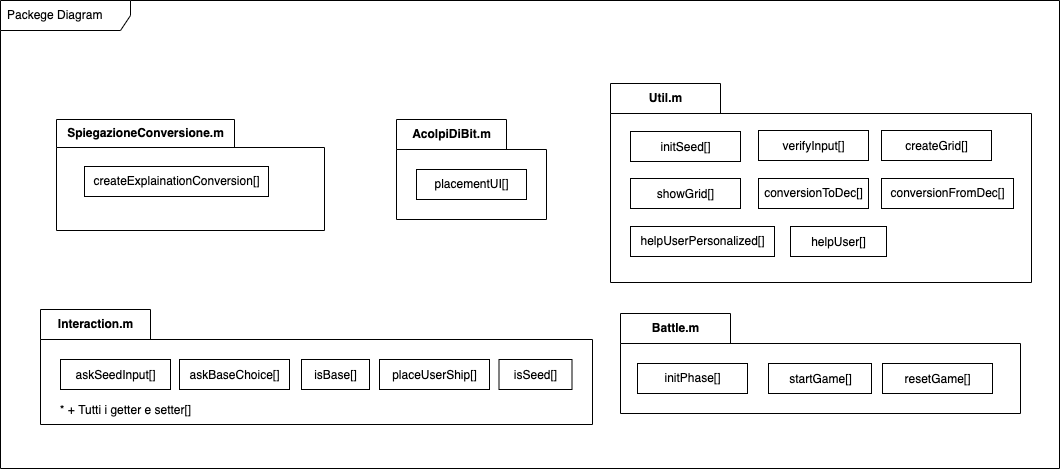

The diagram above was exported from draw.io. Its source (the exported page's mxGraphModel, read from the mxfile embedded in the PNG):
<mxGraphModel dx="1113" dy="694" grid="0" gridSize="10" guides="1" tooltips="1" connect="1" arrows="1" fold="1" page="1" pageScale="1" pageWidth="1169" pageHeight="827" math="0" shadow="0">
  <root>
    <mxCell id="GEpxZsU5seY8AeZ15I6m-0" />
    <mxCell id="GEpxZsU5seY8AeZ15I6m-1" parent="GEpxZsU5seY8AeZ15I6m-0" />
    <mxCell id="GEpxZsU5seY8AeZ15I6m-2" value="Packege Diagram" style="shape=umlFrame;whiteSpace=wrap;html=1;width=130;height=30;boundedLbl=1;verticalAlign=middle;align=left;spacingLeft=5;fontFamily=Helvetica;fontSize=12;fontColor=default;fillColor=none;" parent="GEpxZsU5seY8AeZ15I6m-1" vertex="1">
      <mxGeometry x="11" y="77" width="1059" height="468" as="geometry" />
    </mxCell>
    <mxCell id="GEpxZsU5seY8AeZ15I6m-5" value="AcolpiDiBit.m" style="shape=folder;fontStyle=1;tabWidth=110;tabHeight=30;tabPosition=left;html=1;boundedLbl=1;labelInHeader=1;container=1;collapsible=0;recursiveResize=0;fontFamily=Helvetica;fontSize=12;fontColor=default;fillColor=none;" parent="GEpxZsU5seY8AeZ15I6m-1" vertex="1">
      <mxGeometry x="407" y="196" width="150" height="100" as="geometry" />
    </mxCell>
    <mxCell id="GEpxZsU5seY8AeZ15I6m-6" value="placementUI[]" style="html=1;fontFamily=Helvetica;fontSize=12;fontColor=default;fillColor=none;" parent="GEpxZsU5seY8AeZ15I6m-5" vertex="1">
      <mxGeometry width="110" height="30" relative="1" as="geometry">
        <mxPoint x="20" y="50" as="offset" />
      </mxGeometry>
    </mxCell>
    <mxCell id="GEpxZsU5seY8AeZ15I6m-9" value="SpiegazioneConversione.m" style="shape=folder;fontStyle=1;tabWidth=178;tabHeight=28;tabPosition=left;html=1;boundedLbl=1;labelInHeader=1;container=1;collapsible=0;recursiveResize=0;fontFamily=Helvetica;fontSize=12;" parent="GEpxZsU5seY8AeZ15I6m-1" vertex="1">
      <mxGeometry x="67" y="196" width="268" height="111" as="geometry" />
    </mxCell>
    <mxCell id="GEpxZsU5seY8AeZ15I6m-17" value="createExplainationConversion[]" style="html=1;fontFamily=Helvetica;fontSize=12;" parent="GEpxZsU5seY8AeZ15I6m-9" vertex="1">
      <mxGeometry width="184" height="30" relative="1" as="geometry">
        <mxPoint x="28" y="47" as="offset" />
      </mxGeometry>
    </mxCell>
    <mxCell id="GEpxZsU5seY8AeZ15I6m-29" value="Interaction.m" style="shape=folder;fontStyle=1;tabWidth=110;tabHeight=30;tabPosition=left;html=1;boundedLbl=1;labelInHeader=1;container=1;collapsible=0;recursiveResize=0;fontFamily=Helvetica;fontSize=12;fontColor=default;fillColor=none;" parent="GEpxZsU5seY8AeZ15I6m-1" vertex="1">
      <mxGeometry x="51" y="386" width="552" height="115" as="geometry" />
    </mxCell>
    <mxCell id="GEpxZsU5seY8AeZ15I6m-30" value="&lt;span&gt;&lt;font style=&quot;font-size: 12px&quot;&gt;askSeedInput[]&lt;/font&gt;&lt;/span&gt;&lt;span style=&quot;font-size: medium&quot;&gt;&lt;/span&gt;" style="html=1;fontFamily=Helvetica;fontSize=12;fontColor=default;fillColor=none;" parent="GEpxZsU5seY8AeZ15I6m-29" vertex="1">
      <mxGeometry width="110" height="30" relative="1" as="geometry">
        <mxPoint x="20" y="50" as="offset" />
      </mxGeometry>
    </mxCell>
    <mxCell id="GEpxZsU5seY8AeZ15I6m-34" value="&lt;span&gt;&lt;font style=&quot;font-size: 12px&quot;&gt;askBaseChoice[]&lt;/font&gt;&lt;/span&gt;&lt;span style=&quot;font-size: medium&quot;&gt;&lt;/span&gt;" style="html=1;fontFamily=Helvetica;fontSize=12;fontColor=default;fillColor=none;" parent="GEpxZsU5seY8AeZ15I6m-29" vertex="1">
      <mxGeometry x="139" y="50" width="110" height="30" as="geometry" />
    </mxCell>
    <mxCell id="GEpxZsU5seY8AeZ15I6m-35" value="&lt;span&gt;&lt;font style=&quot;font-size: 12px&quot;&gt;placeUserShip[]&lt;/font&gt;&lt;/span&gt;&lt;span style=&quot;font-size: medium&quot;&gt;&lt;/span&gt;" style="html=1;fontFamily=Helvetica;fontSize=12;fontColor=default;fillColor=none;" parent="GEpxZsU5seY8AeZ15I6m-29" vertex="1">
      <mxGeometry x="339" y="50" width="110" height="30" as="geometry" />
    </mxCell>
    <mxCell id="GEpxZsU5seY8AeZ15I6m-36" value="&lt;span&gt;&lt;font style=&quot;font-size: 12px&quot;&gt;isSeed[]&lt;/font&gt;&lt;/span&gt;&lt;span style=&quot;font-size: medium&quot;&gt;&lt;/span&gt;" style="html=1;fontFamily=Helvetica;fontSize=12;fontColor=default;fillColor=none;" parent="GEpxZsU5seY8AeZ15I6m-29" vertex="1">
      <mxGeometry x="458.5" y="50" width="73" height="30" as="geometry" />
    </mxCell>
    <mxCell id="GEpxZsU5seY8AeZ15I6m-37" value="&lt;span&gt;&lt;font style=&quot;font-size: 12px&quot;&gt;isBase[]&lt;/font&gt;&lt;/span&gt;&lt;span style=&quot;font-size: medium&quot;&gt;&lt;/span&gt;" style="html=1;fontFamily=Helvetica;fontSize=12;fontColor=default;fillColor=none;" parent="GEpxZsU5seY8AeZ15I6m-29" vertex="1">
      <mxGeometry x="261" y="50" width="68" height="30" as="geometry" />
    </mxCell>
    <mxCell id="J6u32iAjAWfqdWiRUU9I-3" value="* + Tutti i getter e setter[]" style="text;html=1;align=center;verticalAlign=middle;resizable=0;points=[];autosize=1;strokeColor=none;fillColor=none;" parent="GEpxZsU5seY8AeZ15I6m-29" vertex="1">
      <mxGeometry x="14" y="92" width="141" height="18" as="geometry" />
    </mxCell>
    <mxCell id="GEpxZsU5seY8AeZ15I6m-52" value="Battle.m" style="shape=folder;fontStyle=1;tabWidth=110;tabHeight=30;tabPosition=left;html=1;boundedLbl=1;labelInHeader=1;container=1;collapsible=0;recursiveResize=0;fontFamily=Helvetica;fontSize=12;fontColor=default;fillColor=none;" parent="GEpxZsU5seY8AeZ15I6m-1" vertex="1">
      <mxGeometry x="631" y="390" width="400" height="100" as="geometry" />
    </mxCell>
    <mxCell id="GEpxZsU5seY8AeZ15I6m-56" value="&lt;span&gt;&lt;font style=&quot;font-size: 12px&quot;&gt;startGame[]&lt;/font&gt;&lt;/span&gt;&lt;span style=&quot;font-size: medium&quot;&gt;&lt;/span&gt;" style="html=1;fontFamily=Helvetica;fontSize=12;fontColor=default;fillColor=none;" parent="GEpxZsU5seY8AeZ15I6m-52" vertex="1">
      <mxGeometry x="148" y="50" width="103" height="30" as="geometry" />
    </mxCell>
    <mxCell id="GEpxZsU5seY8AeZ15I6m-57" value="&lt;span&gt;&lt;font style=&quot;font-size: 12px&quot;&gt;resetGame[]&lt;/font&gt;&lt;/span&gt;&lt;span style=&quot;font-size: medium&quot;&gt;&lt;/span&gt;" style="html=1;fontFamily=Helvetica;fontSize=12;fontColor=default;fillColor=none;" parent="GEpxZsU5seY8AeZ15I6m-52" vertex="1">
      <mxGeometry x="262" y="50" width="110" height="30" as="geometry" />
    </mxCell>
    <mxCell id="GEpxZsU5seY8AeZ15I6m-58" value="&lt;span&gt;&lt;font style=&quot;font-size: 12px&quot;&gt;initPhase[]&lt;/font&gt;&lt;/span&gt;" style="html=1;fontFamily=Helvetica;fontSize=12;fontColor=default;fillColor=none;" parent="GEpxZsU5seY8AeZ15I6m-52" vertex="1">
      <mxGeometry x="17" y="50" width="110" height="30" as="geometry" />
    </mxCell>
    <mxCell id="GEpxZsU5seY8AeZ15I6m-59" value="Util.m" style="shape=folder;fontStyle=1;tabWidth=110;tabHeight=30;tabPosition=left;html=1;boundedLbl=1;labelInHeader=1;container=1;collapsible=0;recursiveResize=0;fontFamily=Helvetica;fontSize=12;fontColor=default;fillColor=none;" parent="GEpxZsU5seY8AeZ15I6m-1" vertex="1">
      <mxGeometry x="621" y="160" width="421" height="199" as="geometry" />
    </mxCell>
    <mxCell id="GEpxZsU5seY8AeZ15I6m-60" value="&lt;span&gt;&lt;font style=&quot;font-size: 12px&quot;&gt;initSeed[]&lt;/font&gt;&lt;/span&gt;&lt;span style=&quot;font-size: medium&quot;&gt;&lt;/span&gt;" style="html=1;fontFamily=Helvetica;fontSize=12;fontColor=default;fillColor=none;" parent="GEpxZsU5seY8AeZ15I6m-59" vertex="1">
      <mxGeometry width="110" height="30" relative="1" as="geometry">
        <mxPoint x="20" y="48" as="offset" />
      </mxGeometry>
    </mxCell>
    <mxCell id="GEpxZsU5seY8AeZ15I6m-62" value="&lt;span&gt;&lt;font style=&quot;font-size: 12px&quot;&gt;verifyInput[]&lt;/font&gt;&lt;/span&gt;&lt;span style=&quot;font-size: medium&quot;&gt;&lt;/span&gt;" style="html=1;fontFamily=Helvetica;fontSize=12;fontColor=default;fillColor=none;" parent="GEpxZsU5seY8AeZ15I6m-59" vertex="1">
      <mxGeometry x="148" y="47" width="110" height="30" as="geometry" />
    </mxCell>
    <mxCell id="GEpxZsU5seY8AeZ15I6m-63" value="&lt;span&gt;&lt;font style=&quot;font-size: 12px&quot;&gt;createGrid[]&lt;/font&gt;&lt;/span&gt;&lt;span style=&quot;font-size: medium&quot;&gt;&lt;/span&gt;" style="html=1;fontFamily=Helvetica;fontSize=12;fontColor=default;fillColor=none;" parent="GEpxZsU5seY8AeZ15I6m-59" vertex="1">
      <mxGeometry x="271" y="47" width="110" height="30" as="geometry" />
    </mxCell>
    <mxCell id="GEpxZsU5seY8AeZ15I6m-64" value="&lt;span&gt;&lt;font style=&quot;font-size: 12px&quot;&gt;showGrid[]&lt;/font&gt;&lt;/span&gt;&lt;span style=&quot;font-size: medium&quot;&gt;&lt;/span&gt;" style="html=1;fontFamily=Helvetica;fontSize=12;fontColor=default;fillColor=none;" parent="GEpxZsU5seY8AeZ15I6m-59" vertex="1">
      <mxGeometry x="20" y="95" width="110" height="30" as="geometry" />
    </mxCell>
    <mxCell id="GEpxZsU5seY8AeZ15I6m-65" value="conversionFromDec[]" style="html=1;fontFamily=Helvetica;fontSize=12;fontColor=default;fillColor=none;" parent="GEpxZsU5seY8AeZ15I6m-59" vertex="1">
      <mxGeometry x="271" y="95" width="132" height="30" as="geometry" />
    </mxCell>
    <mxCell id="GEpxZsU5seY8AeZ15I6m-66" value="conversionToDec[]" style="html=1;fontFamily=Helvetica;fontSize=12;fontColor=default;fillColor=none;" parent="GEpxZsU5seY8AeZ15I6m-59" vertex="1">
      <mxGeometry x="148" y="95" width="110" height="30" as="geometry" />
    </mxCell>
    <mxCell id="J6u32iAjAWfqdWiRUU9I-0" value="helpUserPersonalized[]" style="html=1;fontFamily=Helvetica;fontSize=12;fontColor=default;fillColor=none;" parent="GEpxZsU5seY8AeZ15I6m-59" vertex="1">
      <mxGeometry x="20" y="143" width="144" height="30" as="geometry" />
    </mxCell>
    <mxCell id="J6u32iAjAWfqdWiRUU9I-1" value="&lt;span&gt;&lt;font style=&quot;font-size: 12px&quot;&gt;helpUser[]&lt;/font&gt;&lt;/span&gt;&lt;span style=&quot;font-size: medium&quot;&gt;&lt;/span&gt;" style="html=1;fontFamily=Helvetica;fontSize=12;fontColor=default;fillColor=none;" parent="GEpxZsU5seY8AeZ15I6m-59" vertex="1">
      <mxGeometry x="180" y="143" width="96" height="30" as="geometry" />
    </mxCell>
  </root>
</mxGraphModel>